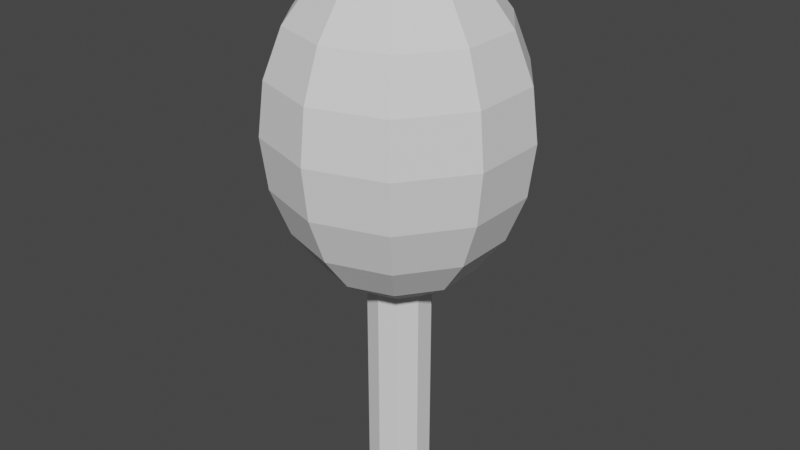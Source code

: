 # Source: Maracas.blend  (saved by Blender 3.6.11; exported with 4.5.12 LTS)
import bpy
from mathutils import Matrix  # noqa: F401  (used for matrix-valued properties, if any)

bpy.ops.wm.read_factory_settings(use_empty=True)
scene = bpy.context.scene
scene.name = 'Scene'

# ---- collections
col_collection = bpy.data.collections.new('Collection'); scene.collection.children.link(col_collection)

# ---- world
world_world = bpy.data.worlds.new('World'); scene.world = world_world
world_world.use_nodes = True; world_world.node_tree.nodes.clear()
_N = world_world.node_tree.nodes; _L = world_world.node_tree.links
n0 = _N.new('ShaderNodeOutputWorld'); n0.name = 'World Output'; n0.location = (300, 300)
n1 = _N.new('ShaderNodeBackground'); n1.name = 'Background'; n1.location = (10, 300)
n1.inputs[0].default_value = (0.05088, 0.05088, 0.05088, 1.0)
_L.new(n1.outputs[0], n0.inputs[0])
n0.is_active_output = True
world_world.color = (0.05088, 0.05088, 0.05088)
world_world.use_sun_shadow = False
world_world.sun_shadow_jitter_overblur = 0.0

# ---- meshes
me_cylinder = bpy.data.meshes.new('Cylinder')
me_cylinder.from_pydata([(0.0, 1.0, -0.695), (0.0, 1.0, 0.695), (0.5878, 0.809, -0.695), (0.5878, 0.809, 0.695), (0.9511, 0.309, -0.695), (0.9511, 0.309, 0.695), (0.9511, -0.309, -0.695), (0.9511, -0.309, 0.695), (0.5878, -0.809, -0.695), (0.5878, -0.809, 0.695), (0.0, -1.0, -0.695), (0.0, -1.0, 0.695), (-0.5878, -0.809, -0.695), (-0.5878, -0.809, 0.695), (-0.9511, -0.309, -0.695), (-0.9511, -0.309, 0.695), (-0.9511, 0.309, -0.695), (-0.9511, 0.309, 0.695), (-0.5878, 0.809, -0.695), (-0.5878, 0.809, 0.695), (0.7125, 0.9806, 2.203), (1.355, 1.865, 2.073), (1.865, 2.567, 1.871), (2.193, 3.018, 1.616), (2.306, 3.173, 1.333), (2.193, 3.018, 1.051), (1.865, 2.567, 0.796), (1.355, 1.865, 0.5938), (0.7125, 0.9806, 0.4639), (1.153, 0.3746, 2.203), (2.193, 0.7125, 2.073), (3.018, 0.9806, 1.871), (3.548, 1.153, 1.616), (3.73, 1.212, 1.333), (3.548, 1.153, 1.051), (3.018, 0.9806, 0.796), (2.193, 0.7125, 0.5938), (1.153, 0.3746, 0.4639), (1.153, -0.3746, 2.203), (2.193, -0.7125, 2.073), (3.018, -0.9806, 1.871), (3.548, -1.153, 1.616), (3.73, -1.212, 1.333), (3.548, -1.153, 1.051), (3.018, -0.9806, 0.796), (2.193, -0.7125, 0.5938), (1.153, -0.3746, 0.4639), (0.7125, -0.9806, 2.203), (1.355, -1.865, 2.073), (1.865, -2.567, 1.871), (2.193, -3.018, 1.616), (2.306, -3.173, 1.333), (2.193, -3.018, 1.051), (1.865, -2.567, 0.796), (1.355, -1.865, 0.5938), (0.7125, -0.9806, 0.4639), (5.845e-08, -1.212, 2.203), (2.338e-07, -2.306, 2.073), (2.338e-07, -3.173, 1.871), (2.338e-07, -3.73, 1.616), (2.338e-07, -3.922, 1.333), (2.338e-07, -3.73, 1.051), (2.338e-07, -3.173, 0.796), (2.338e-07, -2.306, 0.5938), (5.845e-08, -1.212, 0.4639), (0.0, 0.0, 2.247), (-0.7125, -0.9806, 2.203), (-1.355, -1.865, 2.073), (-1.865, -2.567, 1.871), (-2.193, -3.018, 1.616), (-2.306, -3.173, 1.333), (-2.193, -3.018, 1.051), (-1.865, -2.567, 0.796), (-1.355, -1.865, 0.5938), (-0.7125, -0.9806, 0.4639), (-1.153, -0.3746, 2.203), (-2.193, -0.7125, 2.073), (-3.018, -0.9806, 1.871), (-3.548, -1.153, 1.616), (-3.73, -1.212, 1.333), (-3.548, -1.153, 1.051), (-3.018, -0.9806, 0.796), (-2.193, -0.7125, 0.5938), (-1.153, -0.3746, 0.4639), (0.0, 0.0, 0.4192), (-1.153, 0.3746, 2.203), (-2.193, 0.7125, 2.073), (-3.018, 0.9806, 1.871), (-3.548, 1.153, 1.616), (-3.73, 1.212, 1.333), (-3.548, 1.153, 1.051), (-3.018, 0.9806, 0.796), (-2.193, 0.7125, 0.5938), (-1.153, 0.3746, 0.4639), (-0.7125, 0.9806, 2.203), (-1.355, 1.865, 2.073), (-1.865, 2.567, 1.871), (-2.193, 3.018, 1.616), (-2.306, 3.173, 1.333), (-2.193, 3.018, 1.051), (-1.865, 2.567, 0.796), (-1.355, 1.865, 0.5938), (-0.7125, 0.9806, 0.4639), (-5.845e-08, 1.212, 2.203), (-4.676e-07, 2.306, 2.073), (-4.676e-07, 3.173, 1.871), (-5.845e-07, 3.73, 1.616), (-3.507e-07, 3.922, 1.333), (-5.845e-07, 3.73, 1.051), (-4.676e-07, 3.173, 0.796), (-4.676e-07, 2.306, 0.5938), (-5.845e-08, 1.212, 0.4639)], [], [(0, 1, 3, 2), (2, 3, 5, 4), (4, 5, 7, 6), (6, 7, 9, 8), (8, 9, 11, 10), (10, 11, 13, 12), (12, 13, 15, 14), (14, 15, 17, 16), (3, 1, 19, 17, 15, 13, 11, 9, 7, 5), (16, 17, 19, 18), (18, 19, 1, 0), (0, 2, 4, 6, 8, 10, 12, 14, 16, 18), (106, 105, 22, 23), (103, 65, 20), (110, 109, 26, 27), (107, 106, 23, 24), (104, 103, 20, 21), (111, 110, 27, 28), (108, 107, 24, 25), (105, 104, 21, 22), (84, 111, 28), (109, 108, 25, 26), (20, 65, 29), (27, 26, 35, 36), (24, 23, 32, 33), (21, 20, 29, 30), (28, 27, 36, 37), (25, 24, 33, 34), (22, 21, 30, 31), (84, 28, 37), (26, 25, 34, 35), (23, 22, 31, 32), (35, 34, 43, 44), (32, 31, 40, 41), (29, 65, 38), (36, 35, 44, 45), (33, 32, 41, 42), (30, 29, 38, 39), (37, 36, 45, 46), (34, 33, 42, 43), (31, 30, 39, 40), (84, 37, 46), (40, 39, 48, 49), (84, 46, 55), (44, 43, 52, 53), (41, 40, 49, 50), (38, 65, 47), (45, 44, 53, 54), (42, 41, 50, 51), (39, 38, 47, 48), (46, 45, 54, 55), (43, 42, 51, 52), (52, 51, 60, 61), (49, 48, 57, 58), (84, 55, 64), (53, 52, 61, 62), (50, 49, 58, 59), (47, 65, 56), (54, 53, 62, 63), (51, 50, 59, 60), (48, 47, 56, 57), (55, 54, 63, 64), (57, 56, 66, 67), (64, 63, 73, 74), (61, 60, 70, 71), (58, 57, 67, 68), (84, 64, 74), (62, 61, 71, 72), (59, 58, 68, 69), (56, 65, 66), (63, 62, 72, 73), (60, 59, 69, 70), (73, 72, 81, 82), (70, 69, 78, 79), (67, 66, 75, 76), (74, 73, 82, 83), (71, 70, 79, 80), (68, 67, 76, 77), (84, 74, 83), (72, 71, 80, 81), (69, 68, 77, 78), (66, 65, 75), (78, 77, 87, 88), (75, 65, 85), (82, 81, 91, 92), (79, 78, 88, 89), (76, 75, 85, 86), (83, 82, 92, 93), (80, 79, 89, 90), (77, 76, 86, 87), (84, 83, 93), (81, 80, 90, 91), (91, 90, 99, 100), (88, 87, 96, 97), (85, 65, 94), (92, 91, 100, 101), (89, 88, 97, 98), (86, 85, 94, 95), (93, 92, 101, 102), (90, 89, 98, 99), (87, 86, 95, 96), (84, 93, 102), (96, 95, 104, 105), (84, 102, 111), (100, 99, 108, 109), (97, 96, 105, 106), (94, 65, 103), (101, 100, 109, 110), (98, 97, 106, 107), (95, 94, 103, 104), (102, 101, 110, 111), (99, 98, 107, 108)])
_uv = me_cylinder.uv_layers.new(name='UVMap')
_uv.uv.foreach_set('vector', [1.0, 0.5, 1.0, 1.0, 0.9, 1.0, 0.9, 0.5, 0.9, 0.5, 0.9, 1.0, 0.8, 1.0, 0.8, 0.5, 0.8, 0.5, 0.8, 1.0, 0.7, 1.0, 0.7, 0.5, 0.7, 0.5, 0.7, 1.0, 0.6, 1.0, 0.6, 0.5, 0.6, 0.5, 0.6, 1.0, 0.5, 1.0, 0.5, 0.5, 0.5, 0.5, 0.5, 1.0, 0.4, 1.0, 0.4, 0.5, 0.4, 0.5, 0.4, 1.0, 0.3, 1.0, 0.3, 0.5, 0.3, 0.5, 0.3, 1.0, 0.2, 1.0, 0.2, 0.5, 0.3911, 0.4442, 0.25, 0.49, 0.1089, 0.4442, 0.02175, 0.3242, 0.02175, 0.1758, 0.1089, 0.05584, 0.25, 0.01, 0.3911, 0.05584, 0.4783, 0.1758, 0.4783, 0.3242, 0.2, 0.5, 0.2, 1.0, 0.1, 1.0, 0.1, 0.5, 0.1, 0.5, 0.1, 1.0, -7.451e-08, 1.0, -7.451e-08, 0.5, 0.75, 0.49, 0.8911, 0.4442, 0.9783, 0.3242, 0.9783, 0.1758, 0.8911, 0.05584, 0.75, 0.01, 0.6089, 0.05584, 0.5217, 0.1758, 0.5217, 0.3242, 0.6089, 0.4442, 0.7, 0.6, 0.7, 0.7, 0.6, 0.7, 0.6, 0.6, 0.7, 0.9, 0.65, 1.0, 0.6, 0.9, 0.7, 0.2, 0.7, 0.3, 0.6, 0.3, 0.6, 0.2, 0.7, 0.5, 0.7, 0.6, 0.6, 0.6, 0.6, 0.5, 0.7, 0.8, 0.7, 0.9, 0.6, 0.9, 0.6, 0.8, 0.7, 0.1, 0.7, 0.2, 0.6, 0.2, 0.6, 0.1, 0.7, 0.4, 0.7, 0.5, 0.6, 0.5, 0.6, 0.4, 0.7, 0.7, 0.7, 0.8, 0.6, 0.8, 0.6, 0.7, 0.65, 0.0, 0.7, 0.1, 0.6, 0.1, 0.7, 0.3, 0.7, 0.4, 0.6, 0.4, 0.6, 0.3, 0.6, 0.9, 0.55, 1.0, 0.5, 0.9, 0.6, 0.2, 0.6, 0.3, 0.5, 0.3, 0.5, 0.2, 0.6, 0.5, 0.6, 0.6, 0.5, 0.6, 0.5, 0.5, 0.6, 0.8, 0.6, 0.9, 0.5, 0.9, 0.5, 0.8, 0.6, 0.1, 0.6, 0.2, 0.5, 0.2, 0.5, 0.1, 0.6, 0.4, 0.6, 0.5, 0.5, 0.5, 0.5, 0.4, 0.6, 0.7, 0.6, 0.8, 0.5, 0.8, 0.5, 0.7, 0.55, 0.0, 0.6, 0.1, 0.5, 0.1, 0.6, 0.3, 0.6, 0.4, 0.5, 0.4, 0.5, 0.3, 0.6, 0.6, 0.6, 0.7, 0.5, 0.7, 0.5, 0.6, 0.5, 0.3, 0.5, 0.4, 0.4, 0.4, 0.4, 0.3, 0.5, 0.6, 0.5, 0.7, 0.4, 0.7, 0.4, 0.6, 0.5, 0.9, 0.45, 1.0, 0.4, 0.9, 0.5, 0.2, 0.5, 0.3, 0.4, 0.3, 0.4, 0.2, 0.5, 0.5, 0.5, 0.6, 0.4, 0.6, 0.4, 0.5, 0.5, 0.8, 0.5, 0.9, 0.4, 0.9, 0.4, 0.8, 0.5, 0.1, 0.5, 0.2, 0.4, 0.2, 0.4, 0.1, 0.5, 0.4, 0.5, 0.5, 0.4, 0.5, 0.4, 0.4, 0.5, 0.7, 0.5, 0.8, 0.4, 0.8, 0.4, 0.7, 0.45, 0.0, 0.5, 0.1, 0.4, 0.1, 0.4, 0.7, 0.4, 0.8, 0.3, 0.8, 0.3, 0.7, 0.35, 0.0, 0.4, 0.1, 0.3, 0.1, 0.4, 0.3, 0.4, 0.4, 0.3, 0.4, 0.3, 0.3, 0.4, 0.6, 0.4, 0.7, 0.3, 0.7, 0.3, 0.6, 0.4, 0.9, 0.35, 1.0, 0.3, 0.9, 0.4, 0.2, 0.4, 0.3, 0.3, 0.3, 0.3, 0.2, 0.4, 0.5, 0.4, 0.6, 0.3, 0.6, 0.3, 0.5, 0.4, 0.8, 0.4, 0.9, 0.3, 0.9, 0.3, 0.8, 0.4, 0.1, 0.4, 0.2, 0.3, 0.2, 0.3, 0.1, 0.4, 0.4, 0.4, 0.5, 0.3, 0.5, 0.3, 0.4, 0.3, 0.4, 0.3, 0.5, 0.2, 0.5, 0.2, 0.4, 0.3, 0.7, 0.3, 0.8, 0.2, 0.8, 0.2, 0.7, 0.25, 0.0, 0.3, 0.1, 0.2, 0.1, 0.3, 0.3, 0.3, 0.4, 0.2, 0.4, 0.2, 0.3, 0.3, 0.6, 0.3, 0.7, 0.2, 0.7, 0.2, 0.6, 0.3, 0.9, 0.25, 1.0, 0.2, 0.9, 0.3, 0.2, 0.3, 0.3, 0.2, 0.3, 0.2, 0.2, 0.3, 0.5, 0.3, 0.6, 0.2, 0.6, 0.2, 0.5, 0.3, 0.8, 0.3, 0.9, 0.2, 0.9, 0.2, 0.8, 0.3, 0.1, 0.3, 0.2, 0.2, 0.2, 0.2, 0.1, 0.2, 0.8, 0.2, 0.9, 0.1, 0.9, 0.1, 0.8, 0.2, 0.1, 0.2, 0.2, 0.1, 0.2, 0.1, 0.1, 0.2, 0.4, 0.2, 0.5, 0.1, 0.5, 0.1, 0.4, 0.2, 0.7, 0.2, 0.8, 0.1, 0.8, 0.1, 0.7, 0.15, 0.0, 0.2, 0.1, 0.1, 0.1, 0.2, 0.3, 0.2, 0.4, 0.1, 0.4, 0.1, 0.3, 0.2, 0.6, 0.2, 0.7, 0.1, 0.7, 0.1, 0.6, 0.2, 0.9, 0.15, 1.0, 0.1, 0.9, 0.2, 0.2, 0.2, 0.3, 0.1, 0.3, 0.1, 0.2, 0.2, 0.5, 0.2, 0.6, 0.1, 0.6, 0.1, 0.5, 0.1, 0.2, 0.1, 0.3, 0.0, 0.3, 5.96e-08, 0.2, 0.1, 0.5, 0.1, 0.6, 0.0, 0.6, 0.0, 0.5, 0.1, 0.8, 0.1, 0.9, 0.0, 0.9, 5.96e-08, 0.8, 0.1, 0.1, 0.1, 0.2, 5.96e-08, 0.2, 0.0, 0.1, 0.1, 0.4, 0.1, 0.5, 0.0, 0.5, 0.0, 0.4, 0.1, 0.7, 0.1, 0.8, 5.96e-08, 0.8, 0.0, 0.7, 0.05, 0.0, 0.1, 0.1, 0.0, 0.1, 0.1, 0.3, 0.1, 0.4, 0.0, 0.4, 0.0, 0.3, 0.1, 0.6, 0.1, 0.7, 0.0, 0.7, 0.0, 0.6, 0.1, 0.9, 0.05, 1.0, 0.0, 0.9, 1.0, 0.6, 1.0, 0.7, 0.9, 0.7, 0.9, 0.6, 1.0, 0.9, 0.95, 1.0, 0.9, 0.9, 1.0, 0.2, 1.0, 0.3, 0.9, 0.3, 0.9, 0.2, 1.0, 0.5, 1.0, 0.6, 0.9, 0.6, 0.9, 0.5, 1.0, 0.8, 1.0, 0.9, 0.9, 0.9, 0.9, 0.8, 1.0, 0.1, 1.0, 0.2, 0.9, 0.2, 0.9, 0.1, 1.0, 0.4, 1.0, 0.5, 0.9, 0.5, 0.9, 0.4, 1.0, 0.7, 1.0, 0.8, 0.9, 0.8, 0.9, 0.7, 0.95, 0.0, 1.0, 0.1, 0.9, 0.1, 1.0, 0.3, 1.0, 0.4, 0.9, 0.4, 0.9, 0.3, 0.9, 0.3, 0.9, 0.4, 0.8, 0.4, 0.8, 0.3, 0.9, 0.6, 0.9, 0.7, 0.8, 0.7, 0.8, 0.6, 0.9, 0.9, 0.85, 1.0, 0.8, 0.9, 0.9, 0.2, 0.9, 0.3, 0.8, 0.3, 0.8, 0.2, 0.9, 0.5, 0.9, 0.6, 0.8, 0.6, 0.8, 0.5, 0.9, 0.8, 0.9, 0.9, 0.8, 0.9, 0.8, 0.8, 0.9, 0.1, 0.9, 0.2, 0.8, 0.2, 0.8, 0.1, 0.9, 0.4, 0.9, 0.5, 0.8, 0.5, 0.8, 0.4, 0.9, 0.7, 0.9, 0.8, 0.8, 0.8, 0.8, 0.7, 0.85, 0.0, 0.9, 0.1, 0.8, 0.1, 0.8, 0.7, 0.8, 0.8, 0.7, 0.8, 0.7, 0.7, 0.75, 0.0, 0.8, 0.1, 0.7, 0.1, 0.8, 0.3, 0.8, 0.4, 0.7, 0.4, 0.7, 0.3, 0.8, 0.6, 0.8, 0.7, 0.7, 0.7, 0.7, 0.6, 0.8, 0.9, 0.75, 1.0, 0.7, 0.9, 0.8, 0.2, 0.8, 0.3, 0.7, 0.3, 0.7, 0.2, 0.8, 0.5, 0.8, 0.6, 0.7, 0.6, 0.7, 0.5, 0.8, 0.8, 0.8, 0.9, 0.7, 0.9, 0.7, 0.8, 0.8, 0.1, 0.8, 0.2, 0.7, 0.2, 0.7, 0.1, 0.8, 0.4, 0.8, 0.5, 0.7, 0.5, 0.7, 0.4])
me_cylinder.update()

# ---- objects
ob_maraca = bpy.data.objects.new('Maraca', me_cylinder)

# ---- transforms, parenting, visibility, modifiers, constraints
ob_maraca.location = (0.0, 0.0, 0.04691)
ob_maraca.scale = (0.02684, 0.02684, 0.1516)

# ---- collection membership
col_collection.objects.link(ob_maraca)

# ---- scene / render settings (as saved in the file)
scene.frame_start = 1; scene.frame_end = 250; scene.frame_set(1)
scene.render.engine = 'BLENDER_EEVEE_NEXT'
scene.cycles.sampling_pattern = 'TABULATED_SOBOL'
scene.view_settings.view_transform = 'Filmic'
bpy.context.view_layer.update()

# ---- added for rendering (the .blend has no active camera and no usable light): camera, sun
cam_auto = bpy.data.cameras.new('AutoCamera')
cam_auto.lens = 50.0
cam_auto.sensor_width = 36.0
cam_auto.clip_end = 1000.0
ob_auto_camera = bpy.data.objects.new('AutoCamera', cam_auto)
scene.collection.objects.link(ob_auto_camera)
ob_auto_camera.location = (0.492518, -0.591022, 0.55858)
ob_auto_camera.rotation_euler = (1.09748, -7.21219e-08, 0.694738)
scene.camera = ob_auto_camera
light_auto_sun = bpy.data.lights.new('AutoSun', 'SUN')
light_auto_sun.energy = 3.0
light_auto_sun.angle = 0.0523599
ob_auto_sun = bpy.data.objects.new('AutoSun', light_auto_sun)
scene.collection.objects.link(ob_auto_sun)
ob_auto_sun.rotation_euler = (0.872665, 0.174533, 0.523599)
bpy.context.view_layer.update()
